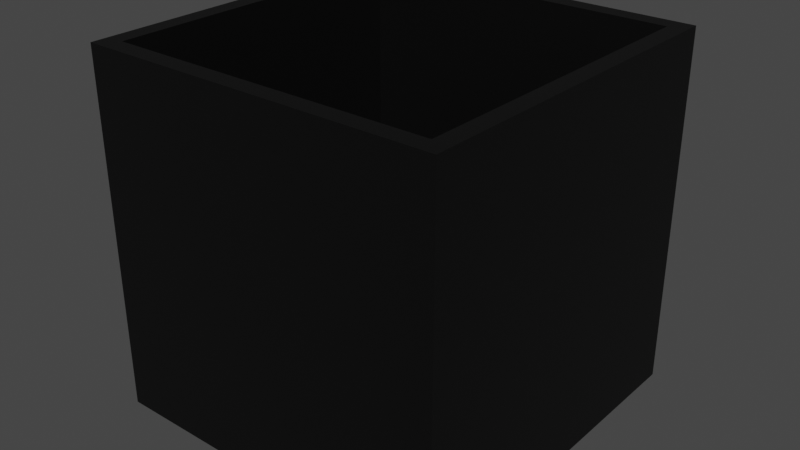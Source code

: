 # Source: Pitfall.blend  (saved by Blender 3.2.14; exported with 4.5.12 LTS)
import bpy
from mathutils import Matrix  # noqa: F401  (used for matrix-valued properties, if any)

bpy.ops.wm.read_factory_settings(use_empty=True)
scene = bpy.context.scene
scene.name = 'Scene'

# ---- collections
col_collection = bpy.data.collections.new('Collection'); scene.collection.children.link(col_collection)

# ---- materials (node trees are filled in below, after node groups)
mat_material_001 = bpy.data.materials.new('Material.001')
mat_material_001.use_transparent_shadow = False
mat_material = bpy.data.materials.new('Material')
mat_material.alpha_threshold = 0.0
mat_material.use_transparent_shadow = False
mat_material.line_color = (0.0, 0.0, 0.0, 1.0)

# ---- material node trees
mat_material_001.use_nodes = True; mat_material_001.node_tree.nodes.clear()
_N = mat_material_001.node_tree.nodes; _L = mat_material_001.node_tree.links
n0 = _N.new('ShaderNodeBsdfPrincipled'); n0.name = 'Principled BSDF'; n0.location = (10, 300)
n0.distribution = 'GGX'
n0.subsurface_method = 'RANDOM_WALK_SKIN'
n0.inputs[0].default_value = (0.0, 0.0, 0.0, 1.0)
n0.inputs[3].default_value = 1.45
n0.inputs[27].default_value = (0.0, 0.0, 0.0, 1.0)
n0.inputs[28].default_value = 1.0
n1 = _N.new('ShaderNodeOutputMaterial'); n1.name = 'Material Output'; n1.location = (300, 300)
_L.new(n0.outputs[0], n1.inputs[0])
n1.is_active_output = True
mat_material.use_nodes = True; mat_material.node_tree.nodes.clear()
_N = mat_material.node_tree.nodes; _L = mat_material.node_tree.links
n0 = _N.new('ShaderNodeOutputMaterial'); n0.name = 'Material Output'; n0.location = (300, 300)
n1 = _N.new('ShaderNodeBsdfPrincipled'); n1.name = 'Principled BSDF'; n1.location = (10, 300)
n1.distribution = 'GGX'
n1.subsurface_method = 'RANDOM_WALK_SKIN'
n1.inputs[0].default_value = (0.3, 0.3, 0.3, 1.0)
n1.inputs[2].default_value = 0.4
n1.inputs[3].default_value = 1.45
n1.inputs[27].default_value = (0.0, 0.0, 0.0, 1.0)
n1.inputs[28].default_value = 1.0
_L.new(n1.outputs[0], n0.inputs[0])
n0.is_active_output = True

# ---- world
world_world = bpy.data.worlds.new('World'); scene.world = world_world
world_world.use_nodes = True; world_world.node_tree.nodes.clear()
_N = world_world.node_tree.nodes; _L = world_world.node_tree.links
n0 = _N.new('ShaderNodeOutputWorld'); n0.name = 'World Output'; n0.location = (300, 300)
n1 = _N.new('ShaderNodeBackground'); n1.name = 'Background'; n1.location = (10, 300)
n1.inputs[0].default_value = (0.05088, 0.05088, 0.05088, 1.0)
_L.new(n1.outputs[0], n0.inputs[0])
n0.is_active_output = True
world_world.color = (0.05088, 0.05088, 0.05088)
world_world.use_sun_shadow = False
world_world.sun_shadow_jitter_overblur = 0.0

# ---- meshes
me_cube_001 = bpy.data.meshes.new('Cube.001')
me_cube_001.from_pydata([(-1.0, -1.0, -1.0), (-0.9, -0.9, 1.0), (-1.0, 1.0, -1.0), (-0.9, 0.9, 1.0), (1.0, -1.0, -1.0), (0.9, -0.9, 1.0), (1.0, 1.0, -1.0), (0.9, 0.9, 1.0), (-1.0, -1.0, 1.0), (-1.0, 1.0, 1.0), (1.0, 1.0, 1.0), (1.0, -1.0, 1.0), (-0.9, -0.9, -0.8999), (-0.9, 0.9, -0.8999), (0.9, 0.9, -0.8999), (0.9, -0.9, -0.8999)], [], [(0, 8, 9, 2), (2, 9, 10, 6), (6, 10, 11, 4), (4, 11, 8, 0), (2, 6, 4, 0), (5, 7, 14, 15), (1, 3, 9, 8), (3, 7, 10, 9), (7, 5, 11, 10), (5, 1, 8, 11), (14, 13, 12, 15), (3, 1, 12, 13), (1, 5, 15, 12), (7, 3, 13, 14)])
_uv = me_cube_001.uv_layers.new(name='UVMap')
_uv.uv.foreach_set('vector', [0.375, 0.0, 0.625, 0.0, 0.625, 0.25, 0.375, 0.25, 0.375, 0.25, 0.625, 0.25, 0.625, 0.5, 0.375, 0.5, 0.375, 0.5, 0.625, 0.5, 0.625, 0.75, 0.375, 0.75, 0.375, 0.75, 0.625, 0.75, 0.625, 1.0, 0.375, 1.0, 0.125, 0.5, 0.375, 0.5, 0.375, 0.75, 0.125, 0.75, 0.6375, 0.7375, 0.6375, 0.5125, 0.6375, 0.5125, 0.6375, 0.7375, 0.8625, 0.7375, 0.8625, 0.5125, 0.875, 0.5, 0.875, 0.75, 0.8625, 0.5125, 0.6375, 0.5125, 0.625, 0.5, 0.875, 0.5, 0.6375, 0.5125, 0.6375, 0.7375, 0.625, 0.75, 0.625, 0.5, 0.6375, 0.7375, 0.8625, 0.7375, 0.875, 0.75, 0.625, 0.75, 0.6375, 0.5125, 0.8625, 0.5125, 0.8625, 0.7375, 0.6375, 0.7375, 0.8625, 0.5125, 0.8625, 0.7375, 0.8625, 0.7375, 0.8625, 0.5125, 0.8625, 0.7375, 0.6375, 0.7375, 0.6375, 0.7375, 0.8625, 0.7375, 0.6375, 0.5125, 0.8625, 0.5125, 0.8625, 0.5125, 0.6375, 0.5125])
me_cube_001.materials.append(mat_material_001)
me_cube_001.update()
me_cone = bpy.data.meshes.new('Cone')
me_cone.from_pydata([(0.0, 1.0, -1.0), (0.866, -0.5, -1.0), (-0.866, -0.5, -1.0), (0.0, 0.0, 1.0)], [], [(0, 3, 1), (0, 1, 2), (1, 3, 2), (2, 3, 0)])
_uv = me_cone.uv_layers.new(name='UVMap')
_uv.uv.foreach_set('vector', [0.25, 0.49, 0.25, 0.25, 0.4578, 0.13, 0.75, 0.49, 0.9578, 0.13, 0.5422, 0.13, 0.4578, 0.13, 0.25, 0.25, 0.04215, 0.13, 0.04215, 0.13, 0.25, 0.25, 0.25, 0.49])
me_cone.materials.append(mat_material)
me_cone.update()
me_cone_002 = bpy.data.meshes.new('Cone.002')
me_cone_002.from_pydata([(0.0, 1.0, -1.0), (0.866, -0.5, -1.0), (-0.866, -0.5, -1.0), (0.0, 0.0, 1.0)], [], [(0, 3, 1), (0, 1, 2), (1, 3, 2), (2, 3, 0)])
_uv = me_cone_002.uv_layers.new(name='UVMap')
_uv.uv.foreach_set('vector', [0.25, 0.49, 0.25, 0.25, 0.4578, 0.13, 0.75, 0.49, 0.9578, 0.13, 0.5422, 0.13, 0.4578, 0.13, 0.25, 0.25, 0.04215, 0.13, 0.04215, 0.13, 0.25, 0.25, 0.25, 0.49])
me_cone_002.materials.append(mat_material)
me_cone_002.update()
me_cone_003 = bpy.data.meshes.new('Cone.003')
me_cone_003.from_pydata([(0.0, 1.0, -1.0), (0.866, -0.5, -1.0), (-0.866, -0.5, -1.0), (0.0, 0.0, 1.0)], [], [(0, 3, 1), (0, 1, 2), (1, 3, 2), (2, 3, 0)])
_uv = me_cone_003.uv_layers.new(name='UVMap')
_uv.uv.foreach_set('vector', [0.25, 0.49, 0.25, 0.25, 0.4578, 0.13, 0.75, 0.49, 0.9578, 0.13, 0.5422, 0.13, 0.4578, 0.13, 0.25, 0.25, 0.04215, 0.13, 0.04215, 0.13, 0.25, 0.25, 0.25, 0.49])
me_cone_003.materials.append(mat_material)
me_cone_003.update()
me_cone_004 = bpy.data.meshes.new('Cone.004')
me_cone_004.from_pydata([(0.0, 1.0, -1.0), (0.866, -0.5, -1.0), (-0.866, -0.5, -1.0), (0.0, 0.0, 1.0)], [], [(0, 3, 1), (0, 1, 2), (1, 3, 2), (2, 3, 0)])
_uv = me_cone_004.uv_layers.new(name='UVMap')
_uv.uv.foreach_set('vector', [0.25, 0.49, 0.25, 0.25, 0.4578, 0.13, 0.75, 0.49, 0.9578, 0.13, 0.5422, 0.13, 0.4578, 0.13, 0.25, 0.25, 0.04215, 0.13, 0.04215, 0.13, 0.25, 0.25, 0.25, 0.49])
me_cone_004.materials.append(mat_material)
me_cone_004.update()
me_cone_005 = bpy.data.meshes.new('Cone.005')
me_cone_005.from_pydata([(0.0, 1.0, -1.0), (0.866, -0.5, -1.0), (-0.866, -0.5, -1.0), (0.0, 0.0, 1.0)], [], [(0, 3, 1), (0, 1, 2), (1, 3, 2), (2, 3, 0)])
_uv = me_cone_005.uv_layers.new(name='UVMap')
_uv.uv.foreach_set('vector', [0.25, 0.49, 0.25, 0.25, 0.4578, 0.13, 0.75, 0.49, 0.9578, 0.13, 0.5422, 0.13, 0.4578, 0.13, 0.25, 0.25, 0.04215, 0.13, 0.04215, 0.13, 0.25, 0.25, 0.25, 0.49])
me_cone_005.materials.append(mat_material)
me_cone_005.update()
me_cone_006 = bpy.data.meshes.new('Cone.006')
me_cone_006.from_pydata([(0.0, 1.0, -1.0), (0.866, -0.5, -1.0), (-0.866, -0.5, -1.0), (0.0, 0.0, 1.0)], [], [(0, 3, 1), (0, 1, 2), (1, 3, 2), (2, 3, 0)])
_uv = me_cone_006.uv_layers.new(name='UVMap')
_uv.uv.foreach_set('vector', [0.25, 0.49, 0.25, 0.25, 0.4578, 0.13, 0.75, 0.49, 0.9578, 0.13, 0.5422, 0.13, 0.4578, 0.13, 0.25, 0.25, 0.04215, 0.13, 0.04215, 0.13, 0.25, 0.25, 0.25, 0.49])
me_cone_006.materials.append(mat_material)
me_cone_006.update()
me_cone_007 = bpy.data.meshes.new('Cone.007')
me_cone_007.from_pydata([(0.0, 1.0, -1.0), (0.866, -0.5, -1.0), (-0.866, -0.5, -1.0), (0.0, 0.0, 1.0)], [], [(0, 3, 1), (0, 1, 2), (1, 3, 2), (2, 3, 0)])
_uv = me_cone_007.uv_layers.new(name='UVMap')
_uv.uv.foreach_set('vector', [0.25, 0.49, 0.25, 0.25, 0.4578, 0.13, 0.75, 0.49, 0.9578, 0.13, 0.5422, 0.13, 0.4578, 0.13, 0.25, 0.25, 0.04215, 0.13, 0.04215, 0.13, 0.25, 0.25, 0.25, 0.49])
me_cone_007.materials.append(mat_material)
me_cone_007.update()
me_cone_008 = bpy.data.meshes.new('Cone.008')
me_cone_008.from_pydata([(0.0, 1.0, -1.0), (0.866, -0.5, -1.0), (-0.866, -0.5, -1.0), (0.0, 0.0, 1.0)], [], [(0, 3, 1), (0, 1, 2), (1, 3, 2), (2, 3, 0)])
_uv = me_cone_008.uv_layers.new(name='UVMap')
_uv.uv.foreach_set('vector', [0.25, 0.49, 0.25, 0.25, 0.4578, 0.13, 0.75, 0.49, 0.9578, 0.13, 0.5422, 0.13, 0.4578, 0.13, 0.25, 0.25, 0.04215, 0.13, 0.04215, 0.13, 0.25, 0.25, 0.25, 0.49])
me_cone_008.materials.append(mat_material)
me_cone_008.update()
me_cone_009 = bpy.data.meshes.new('Cone.009')
me_cone_009.from_pydata([(0.0, 1.0, -1.0), (0.866, -0.5, -1.0), (-0.866, -0.5, -1.0), (0.0, 0.0, 1.0)], [], [(0, 3, 1), (0, 1, 2), (1, 3, 2), (2, 3, 0)])
_uv = me_cone_009.uv_layers.new(name='UVMap')
_uv.uv.foreach_set('vector', [0.25, 0.49, 0.25, 0.25, 0.4578, 0.13, 0.75, 0.49, 0.9578, 0.13, 0.5422, 0.13, 0.4578, 0.13, 0.25, 0.25, 0.04215, 0.13, 0.04215, 0.13, 0.25, 0.25, 0.25, 0.49])
me_cone_009.materials.append(mat_material)
me_cone_009.update()
me_cone_010 = bpy.data.meshes.new('Cone.010')
me_cone_010.from_pydata([(0.0, 1.0, -1.0), (0.866, -0.5, -1.0), (-0.866, -0.5, -1.0), (0.0, 0.0, 1.0)], [], [(0, 3, 1), (0, 1, 2), (1, 3, 2), (2, 3, 0)])
_uv = me_cone_010.uv_layers.new(name='UVMap')
_uv.uv.foreach_set('vector', [0.25, 0.49, 0.25, 0.25, 0.4578, 0.13, 0.75, 0.49, 0.9578, 0.13, 0.5422, 0.13, 0.4578, 0.13, 0.25, 0.25, 0.04215, 0.13, 0.04215, 0.13, 0.25, 0.25, 0.25, 0.49])
me_cone_010.materials.append(mat_material)
me_cone_010.update()
me_cone_011 = bpy.data.meshes.new('Cone.011')
me_cone_011.from_pydata([(0.0, 1.0, -1.0), (0.866, -0.5, -1.0), (-0.866, -0.5, -1.0), (0.0, 0.0, 1.0)], [], [(0, 3, 1), (0, 1, 2), (1, 3, 2), (2, 3, 0)])
_uv = me_cone_011.uv_layers.new(name='UVMap')
_uv.uv.foreach_set('vector', [0.25, 0.49, 0.25, 0.25, 0.4578, 0.13, 0.75, 0.49, 0.9578, 0.13, 0.5422, 0.13, 0.4578, 0.13, 0.25, 0.25, 0.04215, 0.13, 0.04215, 0.13, 0.25, 0.25, 0.25, 0.49])
me_cone_011.materials.append(mat_material)
me_cone_011.update()
me_cone_012 = bpy.data.meshes.new('Cone.012')
me_cone_012.from_pydata([(0.0, 1.0, -1.0), (0.866, -0.5, -1.0), (-0.866, -0.5, -1.0), (0.0, 0.0, 1.0)], [], [(0, 3, 1), (0, 1, 2), (1, 3, 2), (2, 3, 0)])
_uv = me_cone_012.uv_layers.new(name='UVMap')
_uv.uv.foreach_set('vector', [0.25, 0.49, 0.25, 0.25, 0.4578, 0.13, 0.75, 0.49, 0.9578, 0.13, 0.5422, 0.13, 0.4578, 0.13, 0.25, 0.25, 0.04215, 0.13, 0.04215, 0.13, 0.25, 0.25, 0.25, 0.49])
me_cone_012.materials.append(mat_material)
me_cone_012.update()
me_cone_013 = bpy.data.meshes.new('Cone.013')
me_cone_013.from_pydata([(0.0, 1.0, -1.0), (0.866, -0.5, -1.0), (-0.866, -0.5, -1.0), (0.0, 0.0, 1.0)], [], [(0, 3, 1), (0, 1, 2), (1, 3, 2), (2, 3, 0)])
_uv = me_cone_013.uv_layers.new(name='UVMap')
_uv.uv.foreach_set('vector', [0.25, 0.49, 0.25, 0.25, 0.4578, 0.13, 0.75, 0.49, 0.9578, 0.13, 0.5422, 0.13, 0.4578, 0.13, 0.25, 0.25, 0.04215, 0.13, 0.04215, 0.13, 0.25, 0.25, 0.25, 0.49])
me_cone_013.materials.append(mat_material)
me_cone_013.update()
me_cone_014 = bpy.data.meshes.new('Cone.014')
me_cone_014.from_pydata([(0.0, 1.0, -1.0), (0.866, -0.5, -1.0), (-0.866, -0.5, -1.0), (0.0, 0.0, 1.0)], [], [(0, 3, 1), (0, 1, 2), (1, 3, 2), (2, 3, 0)])
_uv = me_cone_014.uv_layers.new(name='UVMap')
_uv.uv.foreach_set('vector', [0.25, 0.49, 0.25, 0.25, 0.4578, 0.13, 0.75, 0.49, 0.9578, 0.13, 0.5422, 0.13, 0.4578, 0.13, 0.25, 0.25, 0.04215, 0.13, 0.04215, 0.13, 0.25, 0.25, 0.25, 0.49])
me_cone_014.materials.append(mat_material)
me_cone_014.update()
me_cone_015 = bpy.data.meshes.new('Cone.015')
me_cone_015.from_pydata([(0.0, 1.0, -1.0), (0.866, -0.5, -1.0), (-0.866, -0.5, -1.0), (0.0, 0.0, 1.0)], [], [(0, 3, 1), (0, 1, 2), (1, 3, 2), (2, 3, 0)])
_uv = me_cone_015.uv_layers.new(name='UVMap')
_uv.uv.foreach_set('vector', [0.25, 0.49, 0.25, 0.25, 0.4578, 0.13, 0.75, 0.49, 0.9578, 0.13, 0.5422, 0.13, 0.4578, 0.13, 0.25, 0.25, 0.04215, 0.13, 0.04215, 0.13, 0.25, 0.25, 0.25, 0.49])
me_cone_015.materials.append(mat_material)
me_cone_015.update()
me_cone_016 = bpy.data.meshes.new('Cone.016')
me_cone_016.from_pydata([(0.0, 1.0, -1.0), (0.866, -0.5, -1.0), (-0.866, -0.5, -1.0), (0.0, 0.0, 1.0)], [], [(0, 3, 1), (0, 1, 2), (1, 3, 2), (2, 3, 0)])
_uv = me_cone_016.uv_layers.new(name='UVMap')
_uv.uv.foreach_set('vector', [0.25, 0.49, 0.25, 0.25, 0.4578, 0.13, 0.75, 0.49, 0.9578, 0.13, 0.5422, 0.13, 0.4578, 0.13, 0.25, 0.25, 0.04215, 0.13, 0.04215, 0.13, 0.25, 0.25, 0.25, 0.49])
me_cone_016.materials.append(mat_material)
me_cone_016.update()
me_cone_017 = bpy.data.meshes.new('Cone.017')
me_cone_017.from_pydata([(0.0, 1.0, -1.0), (0.866, -0.5, -1.0), (-0.866, -0.5, -1.0), (0.0, 0.0, 1.0)], [], [(0, 3, 1), (0, 1, 2), (1, 3, 2), (2, 3, 0)])
_uv = me_cone_017.uv_layers.new(name='UVMap')
_uv.uv.foreach_set('vector', [0.25, 0.49, 0.25, 0.25, 0.4578, 0.13, 0.75, 0.49, 0.9578, 0.13, 0.5422, 0.13, 0.4578, 0.13, 0.25, 0.25, 0.04215, 0.13, 0.04215, 0.13, 0.25, 0.25, 0.25, 0.49])
me_cone_017.materials.append(mat_material)
me_cone_017.update()
me_cone_018 = bpy.data.meshes.new('Cone.018')
me_cone_018.from_pydata([(0.0, 1.0, -1.0), (0.866, -0.5, -1.0), (-0.866, -0.5, -1.0), (0.0, 0.0, 1.0)], [], [(0, 3, 1), (0, 1, 2), (1, 3, 2), (2, 3, 0)])
_uv = me_cone_018.uv_layers.new(name='UVMap')
_uv.uv.foreach_set('vector', [0.25, 0.49, 0.25, 0.25, 0.4578, 0.13, 0.75, 0.49, 0.9578, 0.13, 0.5422, 0.13, 0.4578, 0.13, 0.25, 0.25, 0.04215, 0.13, 0.04215, 0.13, 0.25, 0.25, 0.25, 0.49])
me_cone_018.materials.append(mat_material)
me_cone_018.update()
me_cone_019 = bpy.data.meshes.new('Cone.019')
me_cone_019.from_pydata([(0.0, 1.0, -1.0), (0.866, -0.5, -1.0), (-0.866, -0.5, -1.0), (0.0, 0.0, 1.0)], [], [(0, 3, 1), (0, 1, 2), (1, 3, 2), (2, 3, 0)])
_uv = me_cone_019.uv_layers.new(name='UVMap')
_uv.uv.foreach_set('vector', [0.25, 0.49, 0.25, 0.25, 0.4578, 0.13, 0.75, 0.49, 0.9578, 0.13, 0.5422, 0.13, 0.4578, 0.13, 0.25, 0.25, 0.04215, 0.13, 0.04215, 0.13, 0.25, 0.25, 0.25, 0.49])
me_cone_019.materials.append(mat_material)
me_cone_019.update()
me_cone_020 = bpy.data.meshes.new('Cone.020')
me_cone_020.from_pydata([(0.0, 1.0, -1.0), (0.866, -0.5, -1.0), (-0.866, -0.5, -1.0), (0.0, 0.0, 1.0)], [], [(0, 3, 1), (0, 1, 2), (1, 3, 2), (2, 3, 0)])
_uv = me_cone_020.uv_layers.new(name='UVMap')
_uv.uv.foreach_set('vector', [0.25, 0.49, 0.25, 0.25, 0.4578, 0.13, 0.75, 0.49, 0.9578, 0.13, 0.5422, 0.13, 0.4578, 0.13, 0.25, 0.25, 0.04215, 0.13, 0.04215, 0.13, 0.25, 0.25, 0.25, 0.49])
me_cone_020.materials.append(mat_material)
me_cone_020.update()
me_cone_022 = bpy.data.meshes.new('Cone.022')
me_cone_022.from_pydata([(0.0, 1.0, -1.0), (0.866, -0.5, -1.0), (-0.866, -0.5, -1.0), (0.0, 0.0, 1.0)], [], [(0, 3, 1), (0, 1, 2), (1, 3, 2), (2, 3, 0)])
_uv = me_cone_022.uv_layers.new(name='UVMap')
_uv.uv.foreach_set('vector', [0.25, 0.49, 0.25, 0.25, 0.4578, 0.13, 0.75, 0.49, 0.9578, 0.13, 0.5422, 0.13, 0.4578, 0.13, 0.25, 0.25, 0.04215, 0.13, 0.04215, 0.13, 0.25, 0.25, 0.25, 0.49])
me_cone_022.materials.append(mat_material)
me_cone_022.update()
me_cone_023 = bpy.data.meshes.new('Cone.023')
me_cone_023.from_pydata([(0.0, 1.0, -1.0), (0.866, -0.5, -1.0), (-0.866, -0.5, -1.0), (0.0, 0.0, 1.0)], [], [(0, 3, 1), (0, 1, 2), (1, 3, 2), (2, 3, 0)])
_uv = me_cone_023.uv_layers.new(name='UVMap')
_uv.uv.foreach_set('vector', [0.25, 0.49, 0.25, 0.25, 0.4578, 0.13, 0.75, 0.49, 0.9578, 0.13, 0.5422, 0.13, 0.4578, 0.13, 0.25, 0.25, 0.04215, 0.13, 0.04215, 0.13, 0.25, 0.25, 0.25, 0.49])
me_cone_023.materials.append(mat_material)
me_cone_023.update()
me_cone_024 = bpy.data.meshes.new('Cone.024')
me_cone_024.from_pydata([(0.0, 1.0, -1.0), (0.866, -0.5, -1.0), (-0.866, -0.5, -1.0), (0.0, 0.0, 1.0)], [], [(0, 3, 1), (0, 1, 2), (1, 3, 2), (2, 3, 0)])
_uv = me_cone_024.uv_layers.new(name='UVMap')
_uv.uv.foreach_set('vector', [0.25, 0.49, 0.25, 0.25, 0.4578, 0.13, 0.75, 0.49, 0.9578, 0.13, 0.5422, 0.13, 0.4578, 0.13, 0.25, 0.25, 0.04215, 0.13, 0.04215, 0.13, 0.25, 0.25, 0.25, 0.49])
me_cone_024.materials.append(mat_material)
me_cone_024.update()
me_cone_025 = bpy.data.meshes.new('Cone.025')
me_cone_025.from_pydata([(0.0, 1.0, -1.0), (0.866, -0.5, -1.0), (-0.866, -0.5, -1.0), (0.0, 0.0, 1.0)], [], [(0, 3, 1), (0, 1, 2), (1, 3, 2), (2, 3, 0)])
_uv = me_cone_025.uv_layers.new(name='UVMap')
_uv.uv.foreach_set('vector', [0.25, 0.49, 0.25, 0.25, 0.4578, 0.13, 0.75, 0.49, 0.9578, 0.13, 0.5422, 0.13, 0.4578, 0.13, 0.25, 0.25, 0.04215, 0.13, 0.04215, 0.13, 0.25, 0.25, 0.25, 0.49])
me_cone_025.materials.append(mat_material)
me_cone_025.update()
me_cone_026 = bpy.data.meshes.new('Cone.026')
me_cone_026.from_pydata([(0.0, 1.0, -1.0), (0.866, -0.5, -1.0), (-0.866, -0.5, -1.0), (0.0, 0.0, 1.0)], [], [(0, 3, 1), (0, 1, 2), (1, 3, 2), (2, 3, 0)])
_uv = me_cone_026.uv_layers.new(name='UVMap')
_uv.uv.foreach_set('vector', [0.25, 0.49, 0.25, 0.25, 0.4578, 0.13, 0.75, 0.49, 0.9578, 0.13, 0.5422, 0.13, 0.4578, 0.13, 0.25, 0.25, 0.04215, 0.13, 0.04215, 0.13, 0.25, 0.25, 0.25, 0.49])
me_cone_026.materials.append(mat_material)
me_cone_026.update()
me_cone_027 = bpy.data.meshes.new('Cone.027')
me_cone_027.from_pydata([(0.0, 1.0, -1.0), (0.866, -0.5, -1.0), (-0.866, -0.5, -1.0), (0.0, 0.0, 1.0)], [], [(0, 3, 1), (0, 1, 2), (1, 3, 2), (2, 3, 0)])
_uv = me_cone_027.uv_layers.new(name='UVMap')
_uv.uv.foreach_set('vector', [0.25, 0.49, 0.25, 0.25, 0.4578, 0.13, 0.75, 0.49, 0.9578, 0.13, 0.5422, 0.13, 0.4578, 0.13, 0.25, 0.25, 0.04215, 0.13, 0.04215, 0.13, 0.25, 0.25, 0.25, 0.49])
me_cone_027.materials.append(mat_material)
me_cone_027.update()
me_cone_028 = bpy.data.meshes.new('Cone.028')
me_cone_028.from_pydata([(0.0, 1.0, -1.0), (0.866, -0.5, -1.0), (-0.866, -0.5, -1.0), (0.0, 0.0, 1.0)], [], [(0, 3, 1), (0, 1, 2), (1, 3, 2), (2, 3, 0)])
_uv = me_cone_028.uv_layers.new(name='UVMap')
_uv.uv.foreach_set('vector', [0.25, 0.49, 0.25, 0.25, 0.4578, 0.13, 0.75, 0.49, 0.9578, 0.13, 0.5422, 0.13, 0.4578, 0.13, 0.25, 0.25, 0.04215, 0.13, 0.04215, 0.13, 0.25, 0.25, 0.25, 0.49])
me_cone_028.materials.append(mat_material)
me_cone_028.update()
me_cone_029 = bpy.data.meshes.new('Cone.029')
me_cone_029.from_pydata([(0.0, 1.0, -1.0), (0.866, -0.5, -1.0), (-0.866, -0.5, -1.0), (0.0, 0.0, 1.0)], [], [(0, 3, 1), (0, 1, 2), (1, 3, 2), (2, 3, 0)])
_uv = me_cone_029.uv_layers.new(name='UVMap')
_uv.uv.foreach_set('vector', [0.25, 0.49, 0.25, 0.25, 0.4578, 0.13, 0.75, 0.49, 0.9578, 0.13, 0.5422, 0.13, 0.4578, 0.13, 0.25, 0.25, 0.04215, 0.13, 0.04215, 0.13, 0.25, 0.25, 0.25, 0.49])
me_cone_029.materials.append(mat_material)
me_cone_029.update()
me_cone_030 = bpy.data.meshes.new('Cone.030')
me_cone_030.from_pydata([(0.0, 1.0, -1.0), (0.866, -0.5, -1.0), (-0.866, -0.5, -1.0), (0.0, 0.0, 1.0)], [], [(0, 3, 1), (0, 1, 2), (1, 3, 2), (2, 3, 0)])
_uv = me_cone_030.uv_layers.new(name='UVMap')
_uv.uv.foreach_set('vector', [0.25, 0.49, 0.25, 0.25, 0.4578, 0.13, 0.75, 0.49, 0.9578, 0.13, 0.5422, 0.13, 0.4578, 0.13, 0.25, 0.25, 0.04215, 0.13, 0.04215, 0.13, 0.25, 0.25, 0.25, 0.49])
me_cone_030.materials.append(mat_material)
me_cone_030.update()
me_cone_031 = bpy.data.meshes.new('Cone.031')
me_cone_031.from_pydata([(0.0, 1.0, -1.0), (0.866, -0.5, -1.0), (-0.866, -0.5, -1.0), (0.0, 0.0, 1.0)], [], [(0, 3, 1), (0, 1, 2), (1, 3, 2), (2, 3, 0)])
_uv = me_cone_031.uv_layers.new(name='UVMap')
_uv.uv.foreach_set('vector', [0.25, 0.49, 0.25, 0.25, 0.4578, 0.13, 0.75, 0.49, 0.9578, 0.13, 0.5422, 0.13, 0.4578, 0.13, 0.25, 0.25, 0.04215, 0.13, 0.04215, 0.13, 0.25, 0.25, 0.25, 0.49])
me_cone_031.materials.append(mat_material)
me_cone_031.update()
me_cone_032 = bpy.data.meshes.new('Cone.032')
me_cone_032.from_pydata([(0.0, 1.0, -1.0), (0.866, -0.5, -1.0), (-0.866, -0.5, -1.0), (0.0, 0.0, 1.0)], [], [(0, 3, 1), (0, 1, 2), (1, 3, 2), (2, 3, 0)])
_uv = me_cone_032.uv_layers.new(name='UVMap')
_uv.uv.foreach_set('vector', [0.25, 0.49, 0.25, 0.25, 0.4578, 0.13, 0.75, 0.49, 0.9578, 0.13, 0.5422, 0.13, 0.4578, 0.13, 0.25, 0.25, 0.04215, 0.13, 0.04215, 0.13, 0.25, 0.25, 0.25, 0.49])
me_cone_032.materials.append(mat_material)
me_cone_032.update()
me_cone_033 = bpy.data.meshes.new('Cone.033')
me_cone_033.from_pydata([(0.0, 1.0, -1.0), (0.866, -0.5, -1.0), (-0.866, -0.5, -1.0), (0.0, 0.0, 1.0)], [], [(0, 3, 1), (0, 1, 2), (1, 3, 2), (2, 3, 0)])
_uv = me_cone_033.uv_layers.new(name='UVMap')
_uv.uv.foreach_set('vector', [0.25, 0.49, 0.25, 0.25, 0.4578, 0.13, 0.75, 0.49, 0.9578, 0.13, 0.5422, 0.13, 0.4578, 0.13, 0.25, 0.25, 0.04215, 0.13, 0.04215, 0.13, 0.25, 0.25, 0.25, 0.49])
me_cone_033.materials.append(mat_material)
me_cone_033.update()
me_cone_034 = bpy.data.meshes.new('Cone.034')
me_cone_034.from_pydata([(0.0, 1.0, -1.0), (0.866, -0.5, -1.0), (-0.866, -0.5, -1.0), (0.0, 0.0, 1.0)], [], [(0, 3, 1), (0, 1, 2), (1, 3, 2), (2, 3, 0)])
_uv = me_cone_034.uv_layers.new(name='UVMap')
_uv.uv.foreach_set('vector', [0.25, 0.49, 0.25, 0.25, 0.4578, 0.13, 0.75, 0.49, 0.9578, 0.13, 0.5422, 0.13, 0.4578, 0.13, 0.25, 0.25, 0.04215, 0.13, 0.04215, 0.13, 0.25, 0.25, 0.25, 0.49])
me_cone_034.materials.append(mat_material)
me_cone_034.update()
me_cone_035 = bpy.data.meshes.new('Cone.035')
me_cone_035.from_pydata([(0.0, 1.0, -1.0), (0.866, -0.5, -1.0), (-0.866, -0.5, -1.0), (0.0, 0.0, 1.0)], [], [(0, 3, 1), (0, 1, 2), (1, 3, 2), (2, 3, 0)])
_uv = me_cone_035.uv_layers.new(name='UVMap')
_uv.uv.foreach_set('vector', [0.25, 0.49, 0.25, 0.25, 0.4578, 0.13, 0.75, 0.49, 0.9578, 0.13, 0.5422, 0.13, 0.4578, 0.13, 0.25, 0.25, 0.04215, 0.13, 0.04215, 0.13, 0.25, 0.25, 0.25, 0.49])
me_cone_035.materials.append(mat_material)
me_cone_035.update()
me_cone_036 = bpy.data.meshes.new('Cone.036')
me_cone_036.from_pydata([(0.0, 1.0, -1.0), (0.866, -0.5, -1.0), (-0.866, -0.5, -1.0), (0.0, 0.0, 1.0)], [], [(0, 3, 1), (0, 1, 2), (1, 3, 2), (2, 3, 0)])
_uv = me_cone_036.uv_layers.new(name='UVMap')
_uv.uv.foreach_set('vector', [0.25, 0.49, 0.25, 0.25, 0.4578, 0.13, 0.75, 0.49, 0.9578, 0.13, 0.5422, 0.13, 0.4578, 0.13, 0.25, 0.25, 0.04215, 0.13, 0.04215, 0.13, 0.25, 0.25, 0.25, 0.49])
me_cone_036.materials.append(mat_material)
me_cone_036.update()
me_cone_037 = bpy.data.meshes.new('Cone.037')
me_cone_037.from_pydata([(0.0, 1.0, -1.0), (0.866, -0.5, -1.0), (-0.866, -0.5, -1.0), (0.0, 0.0, 1.0)], [], [(0, 3, 1), (0, 1, 2), (1, 3, 2), (2, 3, 0)])
_uv = me_cone_037.uv_layers.new(name='UVMap')
_uv.uv.foreach_set('vector', [0.25, 0.49, 0.25, 0.25, 0.4578, 0.13, 0.75, 0.49, 0.9578, 0.13, 0.5422, 0.13, 0.4578, 0.13, 0.25, 0.25, 0.04215, 0.13, 0.04215, 0.13, 0.25, 0.25, 0.25, 0.49])
me_cone_037.materials.append(mat_material)
me_cone_037.update()
me_cone_038 = bpy.data.meshes.new('Cone.038')
me_cone_038.from_pydata([(0.0, 1.0, -1.0), (0.866, -0.5, -1.0), (-0.866, -0.5, -1.0), (0.0, 0.0, 1.0)], [], [(0, 3, 1), (0, 1, 2), (1, 3, 2), (2, 3, 0)])
_uv = me_cone_038.uv_layers.new(name='UVMap')
_uv.uv.foreach_set('vector', [0.25, 0.49, 0.25, 0.25, 0.4578, 0.13, 0.75, 0.49, 0.9578, 0.13, 0.5422, 0.13, 0.4578, 0.13, 0.25, 0.25, 0.04215, 0.13, 0.04215, 0.13, 0.25, 0.25, 0.25, 0.49])
me_cone_038.materials.append(mat_material)
me_cone_038.update()
me_cone_039 = bpy.data.meshes.new('Cone.039')
me_cone_039.from_pydata([(0.0, 1.0, -1.0), (0.866, -0.5, -1.0), (-0.866, -0.5, -1.0), (0.0, 0.0, 1.0)], [], [(0, 3, 1), (0, 1, 2), (1, 3, 2), (2, 3, 0)])
_uv = me_cone_039.uv_layers.new(name='UVMap')
_uv.uv.foreach_set('vector', [0.25, 0.49, 0.25, 0.25, 0.4578, 0.13, 0.75, 0.49, 0.9578, 0.13, 0.5422, 0.13, 0.4578, 0.13, 0.25, 0.25, 0.04215, 0.13, 0.04215, 0.13, 0.25, 0.25, 0.25, 0.49])
me_cone_039.materials.append(mat_material)
me_cone_039.update()
me_cone_040 = bpy.data.meshes.new('Cone.040')
me_cone_040.from_pydata([(0.0, 1.0, -1.0), (0.866, -0.5, -1.0), (-0.866, -0.5, -1.0), (0.0, 0.0, 1.0)], [], [(0, 3, 1), (0, 1, 2), (1, 3, 2), (2, 3, 0)])
_uv = me_cone_040.uv_layers.new(name='UVMap')
_uv.uv.foreach_set('vector', [0.25, 0.49, 0.25, 0.25, 0.4578, 0.13, 0.75, 0.49, 0.9578, 0.13, 0.5422, 0.13, 0.4578, 0.13, 0.25, 0.25, 0.04215, 0.13, 0.04215, 0.13, 0.25, 0.25, 0.25, 0.49])
me_cone_040.materials.append(mat_material)
me_cone_040.update()
me_cone_041 = bpy.data.meshes.new('Cone.041')
me_cone_041.from_pydata([(0.0, 1.0, -1.0), (0.866, -0.5, -1.0), (-0.866, -0.5, -1.0), (0.0, 0.0, 1.0)], [], [(0, 3, 1), (0, 1, 2), (1, 3, 2), (2, 3, 0)])
_uv = me_cone_041.uv_layers.new(name='UVMap')
_uv.uv.foreach_set('vector', [0.25, 0.49, 0.25, 0.25, 0.4578, 0.13, 0.75, 0.49, 0.9578, 0.13, 0.5422, 0.13, 0.4578, 0.13, 0.25, 0.25, 0.04215, 0.13, 0.04215, 0.13, 0.25, 0.25, 0.25, 0.49])
me_cone_041.materials.append(mat_material)
me_cone_041.update()
me_cone_042 = bpy.data.meshes.new('Cone.042')
me_cone_042.from_pydata([(0.0, 1.0, -1.0), (0.866, -0.5, -1.0), (-0.866, -0.5, -1.0), (0.0, 0.0, 1.0)], [], [(0, 3, 1), (0, 1, 2), (1, 3, 2), (2, 3, 0)])
_uv = me_cone_042.uv_layers.new(name='UVMap')
_uv.uv.foreach_set('vector', [0.25, 0.49, 0.25, 0.25, 0.4578, 0.13, 0.75, 0.49, 0.9578, 0.13, 0.5422, 0.13, 0.4578, 0.13, 0.25, 0.25, 0.04215, 0.13, 0.04215, 0.13, 0.25, 0.25, 0.25, 0.49])
me_cone_042.materials.append(mat_material)
me_cone_042.update()
me_cone_043 = bpy.data.meshes.new('Cone.043')
me_cone_043.from_pydata([(0.0, 1.0, -1.0), (0.866, -0.5, -1.0), (-0.866, -0.5, -1.0), (0.0, 0.0, 1.0)], [], [(0, 3, 1), (0, 1, 2), (1, 3, 2), (2, 3, 0)])
_uv = me_cone_043.uv_layers.new(name='UVMap')
_uv.uv.foreach_set('vector', [0.25, 0.49, 0.25, 0.25, 0.4578, 0.13, 0.75, 0.49, 0.9578, 0.13, 0.5422, 0.13, 0.4578, 0.13, 0.25, 0.25, 0.04215, 0.13, 0.04215, 0.13, 0.25, 0.25, 0.25, 0.49])
me_cone_043.materials.append(mat_material)
me_cone_043.update()
me_cone_044 = bpy.data.meshes.new('Cone.044')
me_cone_044.from_pydata([(0.0, 1.0, -1.0), (0.866, -0.5, -1.0), (-0.866, -0.5, -1.0), (0.0, 0.0, 1.0)], [], [(0, 3, 1), (0, 1, 2), (1, 3, 2), (2, 3, 0)])
_uv = me_cone_044.uv_layers.new(name='UVMap')
_uv.uv.foreach_set('vector', [0.25, 0.49, 0.25, 0.25, 0.4578, 0.13, 0.75, 0.49, 0.9578, 0.13, 0.5422, 0.13, 0.4578, 0.13, 0.25, 0.25, 0.04215, 0.13, 0.04215, 0.13, 0.25, 0.25, 0.25, 0.49])
me_cone_044.materials.append(mat_material)
me_cone_044.update()
me_cone_045 = bpy.data.meshes.new('Cone.045')
me_cone_045.from_pydata([(0.0, 1.0, -1.0), (0.866, -0.5, -1.0), (-0.866, -0.5, -1.0), (0.0, 0.0, 1.0)], [], [(0, 3, 1), (0, 1, 2), (1, 3, 2), (2, 3, 0)])
_uv = me_cone_045.uv_layers.new(name='UVMap')
_uv.uv.foreach_set('vector', [0.25, 0.49, 0.25, 0.25, 0.4578, 0.13, 0.75, 0.49, 0.9578, 0.13, 0.5422, 0.13, 0.4578, 0.13, 0.25, 0.25, 0.04215, 0.13, 0.04215, 0.13, 0.25, 0.25, 0.25, 0.49])
me_cone_045.materials.append(mat_material)
me_cone_045.update()
me_cone_046 = bpy.data.meshes.new('Cone.046')
me_cone_046.from_pydata([(0.0, 1.0, -1.0), (0.866, -0.5, -1.0), (-0.866, -0.5, -1.0), (0.0, 0.0, 1.0)], [], [(0, 3, 1), (0, 1, 2), (1, 3, 2), (2, 3, 0)])
_uv = me_cone_046.uv_layers.new(name='UVMap')
_uv.uv.foreach_set('vector', [0.25, 0.49, 0.25, 0.25, 0.4578, 0.13, 0.75, 0.49, 0.9578, 0.13, 0.5422, 0.13, 0.4578, 0.13, 0.25, 0.25, 0.04215, 0.13, 0.04215, 0.13, 0.25, 0.25, 0.25, 0.49])
me_cone_046.materials.append(mat_material)
me_cone_046.update()
me_cone_047 = bpy.data.meshes.new('Cone.047')
me_cone_047.from_pydata([(0.0, 1.0, -1.0), (0.866, -0.5, -1.0), (-0.866, -0.5, -1.0), (0.0, 0.0, 1.0)], [], [(0, 3, 1), (0, 1, 2), (1, 3, 2), (2, 3, 0)])
_uv = me_cone_047.uv_layers.new(name='UVMap')
_uv.uv.foreach_set('vector', [0.25, 0.49, 0.25, 0.25, 0.4578, 0.13, 0.75, 0.49, 0.9578, 0.13, 0.5422, 0.13, 0.4578, 0.13, 0.25, 0.25, 0.04215, 0.13, 0.04215, 0.13, 0.25, 0.25, 0.25, 0.49])
me_cone_047.materials.append(mat_material)
me_cone_047.update()
me_cone_048 = bpy.data.meshes.new('Cone.048')
me_cone_048.from_pydata([(0.0, 1.0, -1.0), (0.866, -0.5, -1.0), (-0.866, -0.5, -1.0), (0.0, 0.0, 1.0)], [], [(0, 3, 1), (0, 1, 2), (1, 3, 2), (2, 3, 0)])
_uv = me_cone_048.uv_layers.new(name='UVMap')
_uv.uv.foreach_set('vector', [0.25, 0.49, 0.25, 0.25, 0.4578, 0.13, 0.75, 0.49, 0.9578, 0.13, 0.5422, 0.13, 0.4578, 0.13, 0.25, 0.25, 0.04215, 0.13, 0.04215, 0.13, 0.25, 0.25, 0.25, 0.49])
me_cone_048.materials.append(mat_material)
me_cone_048.update()

# ---- objects
ob_pit = bpy.data.objects.new('Pit', me_cube_001)
ob_cone = bpy.data.objects.new('Cone', me_cone)
ob_cone_001 = bpy.data.objects.new('Cone.001', me_cone_002)
ob_cone_002 = bpy.data.objects.new('Cone.002', me_cone_003)
ob_cone_003 = bpy.data.objects.new('Cone.003', me_cone_004)
ob_cone_004 = bpy.data.objects.new('Cone.004', me_cone_005)
ob_cone_005 = bpy.data.objects.new('Cone.005', me_cone_006)
ob_cone_006 = bpy.data.objects.new('Cone.006', me_cone_007)
ob_cone_007 = bpy.data.objects.new('Cone.007', me_cone_008)
ob_cone_008 = bpy.data.objects.new('Cone.008', me_cone_009)
ob_cone_009 = bpy.data.objects.new('Cone.009', me_cone_010)
ob_cone_010 = bpy.data.objects.new('Cone.010', me_cone_011)
ob_cone_011 = bpy.data.objects.new('Cone.011', me_cone_012)
ob_cone_012 = bpy.data.objects.new('Cone.012', me_cone_013)
ob_cone_013 = bpy.data.objects.new('Cone.013', me_cone_014)
ob_cone_014 = bpy.data.objects.new('Cone.014', me_cone_015)
ob_cone_015 = bpy.data.objects.new('Cone.015', me_cone_016)
ob_cone_016 = bpy.data.objects.new('Cone.016', me_cone_017)
ob_cone_017 = bpy.data.objects.new('Cone.017', me_cone_018)
ob_cone_018 = bpy.data.objects.new('Cone.018', me_cone_019)
ob_cone_019 = bpy.data.objects.new('Cone.019', me_cone_020)
ob_cone_021 = bpy.data.objects.new('Cone.021', me_cone_022)
ob_cone_022 = bpy.data.objects.new('Cone.022', me_cone_023)
ob_cone_023 = bpy.data.objects.new('Cone.023', me_cone_024)
ob_cone_024 = bpy.data.objects.new('Cone.024', me_cone_025)
ob_cone_025 = bpy.data.objects.new('Cone.025', me_cone_026)
ob_cone_026 = bpy.data.objects.new('Cone.026', me_cone_027)
ob_cone_027 = bpy.data.objects.new('Cone.027', me_cone_028)
ob_cone_028 = bpy.data.objects.new('Cone.028', me_cone_029)
ob_cone_029 = bpy.data.objects.new('Cone.029', me_cone_030)
ob_cone_030 = bpy.data.objects.new('Cone.030', me_cone_031)
ob_cone_031 = bpy.data.objects.new('Cone.031', me_cone_032)
ob_cone_032 = bpy.data.objects.new('Cone.032', me_cone_033)
ob_cone_033 = bpy.data.objects.new('Cone.033', me_cone_034)
ob_cone_034 = bpy.data.objects.new('Cone.034', me_cone_035)
ob_cone_035 = bpy.data.objects.new('Cone.035', me_cone_036)
ob_cone_036 = bpy.data.objects.new('Cone.036', me_cone_037)
ob_cone_037 = bpy.data.objects.new('Cone.037', me_cone_038)
ob_cone_038 = bpy.data.objects.new('Cone.038', me_cone_039)
ob_cone_039 = bpy.data.objects.new('Cone.039', me_cone_040)
ob_cone_040 = bpy.data.objects.new('Cone.040', me_cone_041)
ob_cone_041 = bpy.data.objects.new('Cone.041', me_cone_042)
ob_cone_042 = bpy.data.objects.new('Cone.042', me_cone_043)
ob_cone_043 = bpy.data.objects.new('Cone.043', me_cone_044)
ob_cone_044 = bpy.data.objects.new('Cone.044', me_cone_045)
ob_cone_045 = bpy.data.objects.new('Cone.045', me_cone_046)
ob_cone_046 = bpy.data.objects.new('Cone.046', me_cone_047)
ob_cone_047 = bpy.data.objects.new('Cone.047', me_cone_048)

# ---- transforms, parenting, visibility, modifiers, constraints
ob_pit.location = (0.0, 0.0, 0.0)
ob_pit.scale = (5.0, 5.0, 5.0)
ob_cone.location = (0.0, 0.0, -3.5)
ob_cone_001.location = (1.688, 1.174, -3.5)
ob_cone_002.location = (-0.9066, 2.175, -3.5)
ob_cone_003.location = (-1.973, -0.5899, -3.5)
ob_cone_004.location = (1.028, -2.666, -3.5)
ob_cone_005.location = (2.235, -0.9749, -3.5)
ob_cone_006.location = (3.596, 3.437, -3.5)
ob_cone_007.location = (0.4851, 2.794, -3.5)
ob_cone_008.location = (-2.881, 2.501, -3.5)
ob_cone_009.location = (-2.63, 0.8766, -3.5)
ob_cone_010.location = (-3.6, -1.546, -3.5)
ob_cone_011.location = (-1.319, -2.001, -3.5)
ob_cone_012.location = (0.06328, -1.093, -3.5)
ob_cone_013.location = (2.219, -2.264, -3.5)
ob_cone_014.location = (1.183, -0.06276, -3.5)
ob_cone_015.location = (0.3696, 1.498, -3.5)
ob_cone_016.location = (-0.7916, 3.629, -3.5)
ob_cone_017.location = (-2.273, 3.555, -3.5)
ob_cone_018.location = (-3.584, -0.1635, -3.5)
ob_cone_019.location = (2.526, 0.5305, -3.5)
ob_cone_021.location = (-1.212, 0.5488, -3.5)
ob_cone_022.location = (-0.1843, -2.072, -3.5)
ob_cone_023.location = (-3.103, -3.808, -3.5)
ob_cone_024.location = (-1.872, -2.695, -3.5)
ob_cone_025.location = (-1.253, -3.568, -3.5)
ob_cone_026.location = (-0.1286, -3.114, -3.5)
ob_cone_027.location = (1.136, -3.776, -3.5)
ob_cone_028.location = (2.359, -3.501, -3.5)
ob_cone_029.location = (3.472, -3.287, -3.5)
ob_cone_030.location = (3.465, -1.687, -3.5)
ob_cone_031.location = (3.415, -0.335, -3.5)
ob_cone_032.location = (3.734, 1.091, -3.5)
ob_cone_033.location = (2.712, 1.833, -3.5)
ob_cone_034.location = (1.129, -1.446, -3.5)
ob_cone_035.location = (-1.836, 2.478, -3.5)
ob_cone_036.location = (3.551, 2.28, -3.5)
ob_cone_037.location = (1.542, 2.374, -3.5)
ob_cone_038.location = (-1.85, 1.428, -3.5)
ob_cone_039.location = (-3.602, 3.881, -3.5)
ob_cone_040.location = (-3.606, 1.194, -3.5)
ob_cone_041.location = (-2.603, -1.689, -3.5)
ob_cone_042.location = (0.8509, 3.47, -3.5)
ob_cone_043.location = (-0.518, 1.026, -3.5)
ob_cone_044.location = (-0.9526, -0.6319, -3.5)
ob_cone_045.location = (2.175, 3.583, -3.5)
ob_cone_046.location = (-3.514, -2.743, -3.5)
ob_cone_047.location = (-3.804, 2.434, -3.5)

# ---- collection membership
col_collection.objects.link(ob_pit)
col_collection.objects.link(ob_cone)
col_collection.objects.link(ob_cone_001)
col_collection.objects.link(ob_cone_002)
col_collection.objects.link(ob_cone_003)
col_collection.objects.link(ob_cone_004)
col_collection.objects.link(ob_cone_005)
col_collection.objects.link(ob_cone_006)
col_collection.objects.link(ob_cone_007)
col_collection.objects.link(ob_cone_008)
col_collection.objects.link(ob_cone_009)
col_collection.objects.link(ob_cone_010)
col_collection.objects.link(ob_cone_011)
col_collection.objects.link(ob_cone_012)
col_collection.objects.link(ob_cone_013)
col_collection.objects.link(ob_cone_014)
col_collection.objects.link(ob_cone_015)
col_collection.objects.link(ob_cone_016)
col_collection.objects.link(ob_cone_017)
col_collection.objects.link(ob_cone_018)
col_collection.objects.link(ob_cone_019)
col_collection.objects.link(ob_cone_021)
col_collection.objects.link(ob_cone_022)
col_collection.objects.link(ob_cone_023)
col_collection.objects.link(ob_cone_024)
col_collection.objects.link(ob_cone_025)
col_collection.objects.link(ob_cone_026)
col_collection.objects.link(ob_cone_027)
col_collection.objects.link(ob_cone_028)
col_collection.objects.link(ob_cone_029)
col_collection.objects.link(ob_cone_030)
col_collection.objects.link(ob_cone_031)
col_collection.objects.link(ob_cone_032)
col_collection.objects.link(ob_cone_033)
col_collection.objects.link(ob_cone_034)
col_collection.objects.link(ob_cone_035)
col_collection.objects.link(ob_cone_036)
col_collection.objects.link(ob_cone_037)
col_collection.objects.link(ob_cone_038)
col_collection.objects.link(ob_cone_039)
col_collection.objects.link(ob_cone_040)
col_collection.objects.link(ob_cone_041)
col_collection.objects.link(ob_cone_042)
col_collection.objects.link(ob_cone_043)
col_collection.objects.link(ob_cone_044)
col_collection.objects.link(ob_cone_045)
col_collection.objects.link(ob_cone_046)
col_collection.objects.link(ob_cone_047)

# ---- scene / render settings (as saved in the file)
scene.frame_start = 1; scene.frame_end = 250; scene.frame_set(1)
scene.render.engine = 'BLENDER_EEVEE_NEXT'
scene.cycles.sampling_pattern = 'TABULATED_SOBOL'
scene.cycles.use_light_tree = False
scene.view_settings.view_transform = 'Filmic'
bpy.context.view_layer.update()

# ---- added for rendering (the .blend has no active camera and no usable light): camera, sun
cam_auto = bpy.data.cameras.new('AutoCamera')
cam_auto.lens = 50.0
cam_auto.sensor_width = 36.0
cam_auto.clip_end = 1000.0
ob_auto_camera = bpy.data.objects.new('AutoCamera', cam_auto)
scene.collection.objects.link(ob_auto_camera)
ob_auto_camera.location = (16.0254, -19.2304, 12.8203)
ob_auto_camera.rotation_euler = (1.09748, -7.21219e-08, 0.694738)
scene.camera = ob_auto_camera
light_auto_sun = bpy.data.lights.new('AutoSun', 'SUN')
light_auto_sun.energy = 3.0
light_auto_sun.angle = 0.0523599
ob_auto_sun = bpy.data.objects.new('AutoSun', light_auto_sun)
scene.collection.objects.link(ob_auto_sun)
ob_auto_sun.rotation_euler = (0.872665, 0.174533, 0.523599)
bpy.context.view_layer.update()
